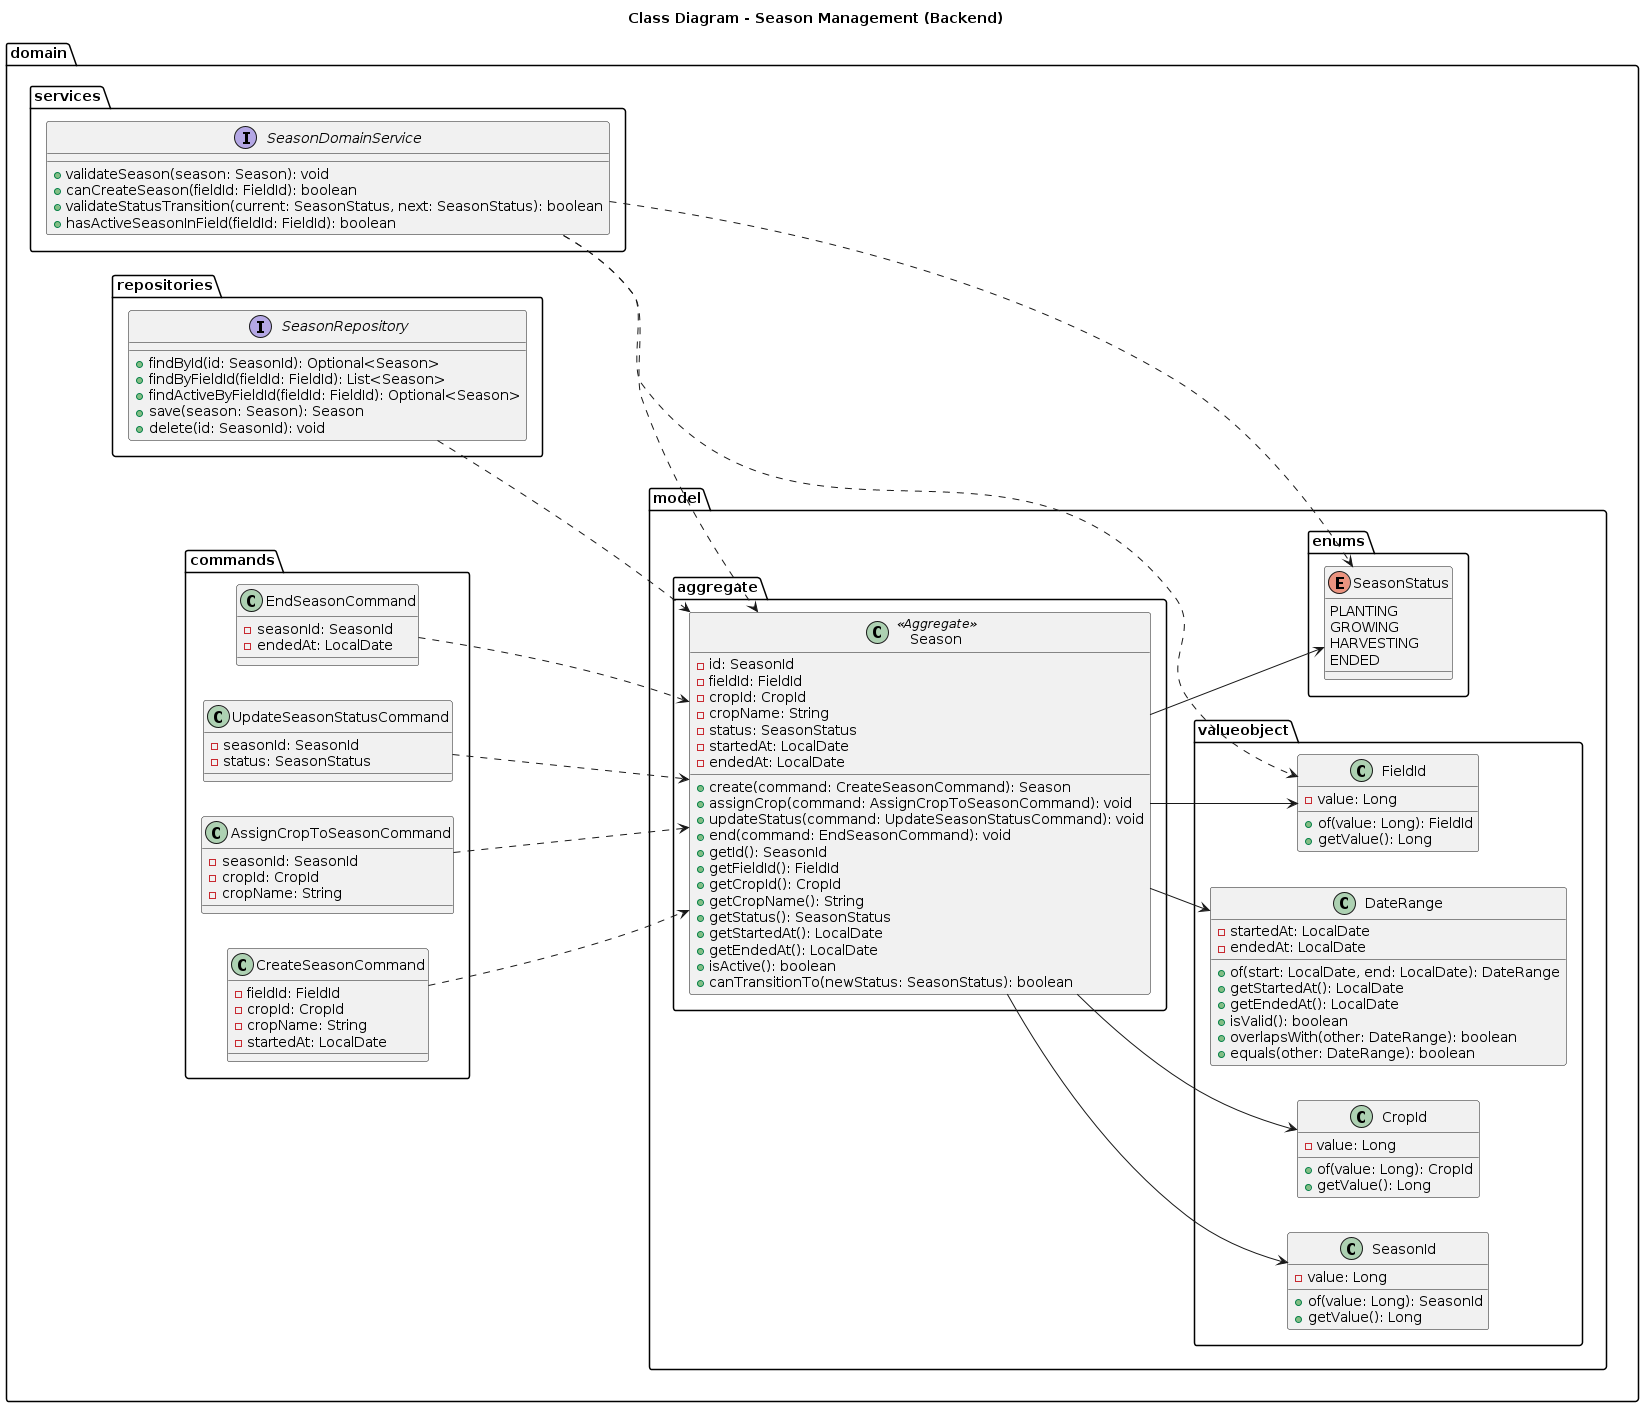

The diagram above was rendered by PlantUML. Its source (embedded in the PNG):
@startuml
left to right direction
title Class Diagram - Season Management (Backend)

package "domain" {
  together {
    package "commands" {
      class CreateSeasonCommand {
        -fieldId: FieldId
        -cropId: CropId
        -cropName: String
        -startedAt: LocalDate
      }
      class AssignCropToSeasonCommand {
        -seasonId: SeasonId
        -cropId: CropId
        -cropName: String
      }
      class UpdateSeasonStatusCommand {
        -seasonId: SeasonId
        -status: SeasonStatus
      }
      class EndSeasonCommand {
        -seasonId: SeasonId
        -endedAt: LocalDate
      }
    }

    package "model" {
      package "aggregate" {
        class Season <<Aggregate>> {
          -id: SeasonId
          -fieldId: FieldId
          -cropId: CropId
          -cropName: String
          -status: SeasonStatus
          -startedAt: LocalDate
          -endedAt: LocalDate
          +create(command: CreateSeasonCommand): Season
          +assignCrop(command: AssignCropToSeasonCommand): void
          +updateStatus(command: UpdateSeasonStatusCommand): void
          +end(command: EndSeasonCommand): void
          +getId(): SeasonId
          +getFieldId(): FieldId
          +getCropId(): CropId
          +getCropName(): String
          +getStatus(): SeasonStatus
          +getStartedAt(): LocalDate
          +getEndedAt(): LocalDate
          +isActive(): boolean
          +canTransitionTo(newStatus: SeasonStatus): boolean
        }
      }

      package "valueobject" {
        class SeasonId {
          -value: Long
          +of(value: Long): SeasonId
          +getValue(): Long
        }
        class FieldId {
          -value: Long
          +of(value: Long): FieldId
          +getValue(): Long
        }
        class CropId {
          -value: Long
          +of(value: Long): CropId
          +getValue(): Long
        }
        class DateRange {
          -startedAt: LocalDate
          -endedAt: LocalDate
          +of(start: LocalDate, end: LocalDate): DateRange
          +getStartedAt(): LocalDate
          +getEndedAt(): LocalDate
          +isValid(): boolean
          +overlapsWith(other: DateRange): boolean
          +equals(other: DateRange): boolean
        }
      }

      package "enums" {
        enum SeasonStatus {
          PLANTING
          GROWING
          HARVESTING
          ENDED
        }
      }
    }
  }

  package "services" {
    interface SeasonDomainService {
      +validateSeason(season: Season): void
      +canCreateSeason(fieldId: FieldId): boolean
      +validateStatusTransition(current: SeasonStatus, next: SeasonStatus): boolean
      +hasActiveSeasonInField(fieldId: FieldId): boolean
    }
  }

  package "repositories" {
    interface SeasonRepository {
      +findById(id: SeasonId): Optional<Season>
      +findByFieldId(fieldId: FieldId): List<Season>
      +findActiveByFieldId(fieldId: FieldId): Optional<Season>
      +save(season: Season): Season
      +delete(id: SeasonId): void
    }
  }
}

CreateSeasonCommand        ..> Season
AssignCropToSeasonCommand  ..> Season
UpdateSeasonStatusCommand  ..> Season
EndSeasonCommand           ..> Season

Season --> SeasonId
Season --> FieldId
Season --> CropId
Season --> SeasonStatus
Season --> DateRange

SeasonDomainService ..> Season
SeasonDomainService ..> SeasonStatus
SeasonDomainService ..> FieldId
SeasonRepository    ..> Season
@enduml